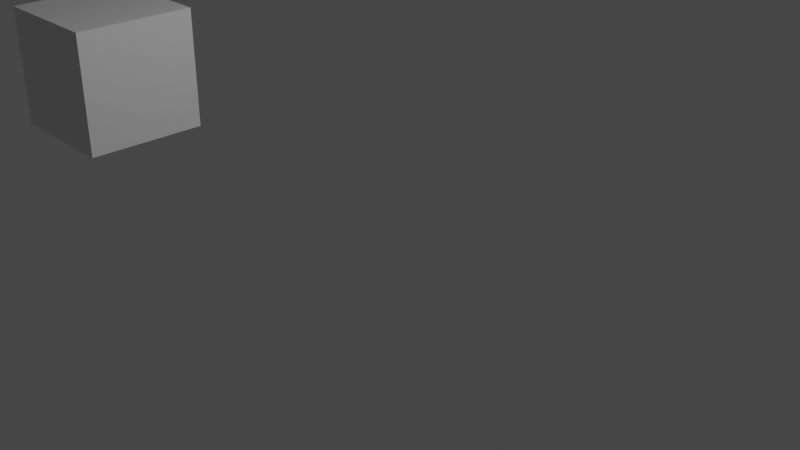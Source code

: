 # Source: lab_19_3.blend  (saved by Blender 2.81.16; exported with 4.5.12 LTS)
import bpy
from mathutils import Matrix  # noqa: F401  (used for matrix-valued properties, if any)

bpy.ops.wm.read_factory_settings(use_empty=True)
scene = bpy.context.scene
scene.name = 'Scene'

# ---- collections
col_collection = bpy.data.collections.new('Collection'); scene.collection.children.link(col_collection)

# ---- world
world_world = bpy.data.worlds.new('World'); scene.world = world_world
world_world.use_nodes = True; world_world.node_tree.nodes.clear()
_N = world_world.node_tree.nodes; _L = world_world.node_tree.links
n0 = _N.new('ShaderNodeOutputWorld'); n0.name = 'World Output'; n0.location = (300, 300)
n1 = _N.new('ShaderNodeBackground'); n1.name = 'Background'; n1.location = (10, 300)
n1.inputs[0].default_value = (0.05088, 0.05088, 0.05088, 1.0)
_L.new(n1.outputs[0], n0.inputs[0])
n0.is_active_output = True
world_world.color = (0.05088, 0.05088, 0.05088)
world_world.use_sun_shadow = False
world_world.sun_shadow_jitter_overblur = 0.0

# ---- cameras
cam_camera = bpy.data.cameras.new('Camera')
cam_camera.clip_end = 100.0
cam_camera.ortho_scale = 7.314

# ---- lights
light_light = bpy.data.lights.new('Light', 'POINT')
light_light.transmission_factor = 0.0
light_light.energy = 1000.0
light_light.shadow_soft_size = 0.1
light_light.shadow_maximum_resolution = 0.006
light_light.use_absolute_resolution = True

# ---- meshes
me_cube_002 = bpy.data.meshes.new('Cube.002')
me_cube_002.from_pydata([(-1.0, -1.0, -1.0), (-1.0, -1.0, 1.0), (-1.0, 1.0, -1.0), (-1.0, 1.0, 1.0), (1.0, -1.0, -1.0), (1.0, -1.0, 1.0), (1.0, 1.0, -1.0), (1.0, 1.0, 1.0)], [], [(0, 1, 3, 2), (2, 3, 7, 6), (6, 7, 5, 4), (4, 5, 1, 0), (2, 6, 4, 0), (7, 3, 1, 5)])
_uv = me_cube_002.uv_layers.new(name='UVMap')
_uv.uv.foreach_set('vector', [0.375, 0.0, 0.625, 0.0, 0.625, 0.25, 0.375, 0.25, 0.375, 0.25, 0.625, 0.25, 0.625, 0.5, 0.375, 0.5, 0.375, 0.5, 0.625, 0.5, 0.625, 0.75, 0.375, 0.75, 0.375, 0.75, 0.625, 0.75, 0.625, 1.0, 0.375, 1.0, 0.125, 0.5, 0.375, 0.5, 0.375, 0.75, 0.125, 0.75, 0.625, 0.5, 0.875, 0.5, 0.875, 0.75, 0.625, 0.75])
me_cube_002.use_remesh_fix_poles = True
me_cube_002.use_remesh_preserve_attributes = False
me_cube_002.use_mirror_vertex_groups = False
me_cube_002.update()

# ---- objects
ob_light = bpy.data.objects.new('Light', light_light)
ob_camera = bpy.data.objects.new('Camera', cam_camera)
ob_cube = bpy.data.objects.new('Cube', me_cube_002)

# ---- transforms, parenting, visibility, modifiers, constraints
ob_light.location = (4.076, 1.005, 5.904)
ob_light.rotation_euler = (0.6503, 0.05522, 1.866)
ob_light.lock_rotations_4d = False
ob_light.empty_display_type = 'ARROWS'
ob_light.color = (0.0, 0.0, 0.0, 0.0)
ob_light.lineart.crease_threshold = 0.0
ob_camera.location = (11.15, -9.907, 5.749)
ob_camera.rotation_euler = (1.109, 0.0, 0.8149)
ob_camera.lock_rotations_4d = False
ob_camera.empty_display_type = 'ARROWS'
ob_camera.color = (0.0, 0.0, 0.0, 0.0)
ob_camera.display_type = 'WIRE'
ob_camera.lineart.crease_threshold = 0.0
ob_cube.location = (-4.68, -1.48, 0.0)
ob_cube.lineart.crease_threshold = 0.0

# ---- collection membership
col_collection.objects.link(ob_light)
col_collection.objects.link(ob_camera)
col_collection.objects.link(ob_cube)

# ---- scene / render settings (as saved in the file)
scene.camera = ob_camera
scene.frame_start = 1; scene.frame_end = 50; scene.frame_set(22)
scene.render.engine = 'BLENDER_EEVEE_NEXT'
scene.render.image_settings.file_format = 'FFMPEG'
scene.render.image_settings.color_mode = 'RGB'
scene.cycles.use_denoising = False
scene.cycles.samples = 128
scene.cycles.sampling_pattern = 'TABULATED_SOBOL'
scene.cycles.use_adaptive_sampling = False
scene.cycles.use_light_tree = False
scene.view_settings.view_transform = 'Filmic'
bpy.context.view_layer.update()
